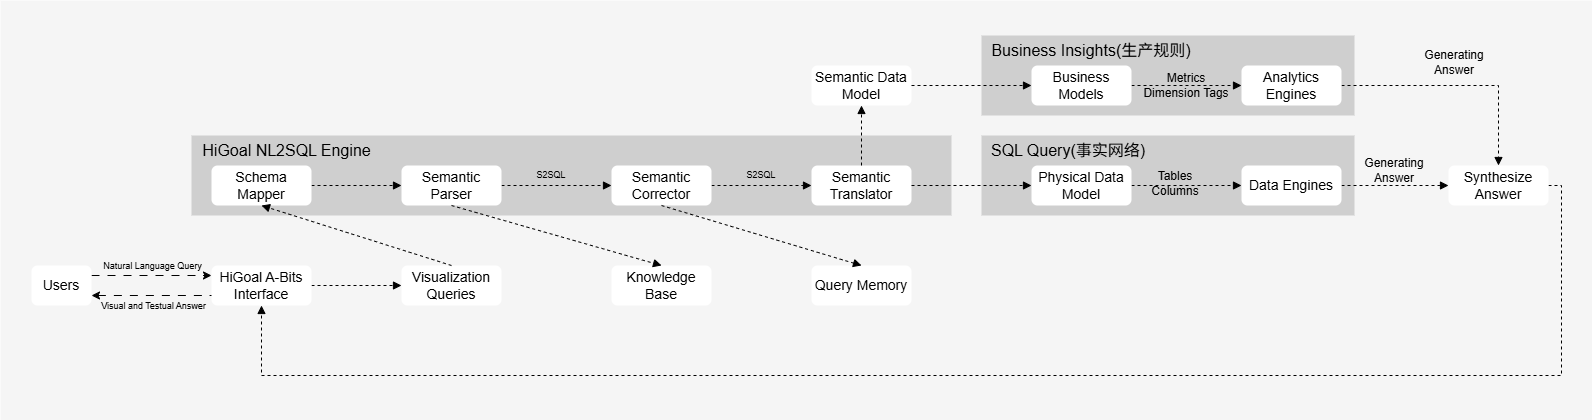

The diagram above was exported from draw.io. Its source (the exported page's mxGraphModel, read from the mxfile embedded in the PNG):
<mxGraphModel dx="1727" dy="672" grid="1" gridSize="10" guides="1" tooltips="1" connect="1" arrows="1" fold="1" page="1" pageScale="1" pageWidth="827" pageHeight="1169" math="0" shadow="0">
  <root>
    <mxCell id="0" />
    <mxCell id="1" parent="0" />
    <mxCell id="VGkJRZAWqTKGWfX42wMH-1" value="" style="rounded=0;whiteSpace=wrap;html=1;fillColor=#f5f5f5;strokeColor=none;fontColor=#333333;" vertex="1" parent="1">
      <mxGeometry x="106" y="173" width="1592" height="420" as="geometry" />
    </mxCell>
    <mxCell id="VGkJRZAWqTKGWfX42wMH-2" value="" style="rounded=0;whiteSpace=wrap;html=1;fillColor=light-dark(#cfcfcf, #202020);strokeColor=none;fontSize=14;" vertex="1" parent="1">
      <mxGeometry x="1087" y="208" width="373" height="80" as="geometry" />
    </mxCell>
    <mxCell id="VGkJRZAWqTKGWfX42wMH-3" value="" style="rounded=0;whiteSpace=wrap;html=1;fillColor=light-dark(#cfcfcf, #202020);strokeColor=none;fontSize=14;" vertex="1" parent="1">
      <mxGeometry x="1087" y="308" width="373" height="80" as="geometry" />
    </mxCell>
    <mxCell id="VGkJRZAWqTKGWfX42wMH-4" value="" style="rounded=0;whiteSpace=wrap;html=1;fillColor=light-dark(#cfcfcf, #202020);strokeColor=none;fontSize=14;" vertex="1" parent="1">
      <mxGeometry x="297" y="308" width="760" height="80" as="geometry" />
    </mxCell>
    <mxCell id="VGkJRZAWqTKGWfX42wMH-5" style="edgeStyle=orthogonalEdgeStyle;rounded=0;orthogonalLoop=1;jettySize=auto;html=1;exitX=1;exitY=0.25;exitDx=0;exitDy=0;entryX=0;entryY=0.25;entryDx=0;entryDy=0;dashed=1;dashPattern=8 8;fontSize=14;" edge="1" parent="1" source="VGkJRZAWqTKGWfX42wMH-9" target="VGkJRZAWqTKGWfX42wMH-17">
      <mxGeometry relative="1" as="geometry" />
    </mxCell>
    <mxCell id="VGkJRZAWqTKGWfX42wMH-6" value="&lt;font&gt;Natural&amp;nbsp;&lt;/font&gt;&lt;span style=&quot;color: light-dark(rgb(0, 0, 0), rgb(255, 255, 255));&quot;&gt;Language Query&lt;/span&gt;" style="edgeLabel;html=1;align=center;verticalAlign=middle;resizable=0;points=[];labelBackgroundColor=none;fontSize=9;" vertex="1" connectable="0" parent="VGkJRZAWqTKGWfX42wMH-5">
      <mxGeometry x="-0.0071" relative="1" as="geometry">
        <mxPoint y="-10" as="offset" />
      </mxGeometry>
    </mxCell>
    <mxCell id="VGkJRZAWqTKGWfX42wMH-7" style="edgeStyle=orthogonalEdgeStyle;rounded=0;orthogonalLoop=1;jettySize=auto;html=1;exitX=1;exitY=0.75;exitDx=0;exitDy=0;entryX=0;entryY=0.75;entryDx=0;entryDy=0;endArrow=none;startFill=1;startArrow=classic;dashed=1;dashPattern=8 8;fontSize=14;" edge="1" parent="1" source="VGkJRZAWqTKGWfX42wMH-9" target="VGkJRZAWqTKGWfX42wMH-17">
      <mxGeometry relative="1" as="geometry" />
    </mxCell>
    <mxCell id="VGkJRZAWqTKGWfX42wMH-8" value="&lt;font&gt;Visual and Testual Answer&lt;/font&gt;" style="edgeLabel;html=1;align=center;verticalAlign=middle;resizable=0;points=[];labelBackgroundColor=none;fontSize=9;" vertex="1" connectable="0" parent="VGkJRZAWqTKGWfX42wMH-7">
      <mxGeometry x="-0.0744" y="-1" relative="1" as="geometry">
        <mxPoint x="5" y="9" as="offset" />
      </mxGeometry>
    </mxCell>
    <mxCell id="VGkJRZAWqTKGWfX42wMH-9" value="Users" style="rounded=1;whiteSpace=wrap;html=1;strokeColor=none;fontSize=14;" vertex="1" parent="1">
      <mxGeometry x="137" y="438" width="60" height="40" as="geometry" />
    </mxCell>
    <mxCell id="VGkJRZAWqTKGWfX42wMH-10" style="edgeStyle=orthogonalEdgeStyle;rounded=0;orthogonalLoop=1;jettySize=auto;html=1;exitX=1;exitY=0.5;exitDx=0;exitDy=0;entryX=0;entryY=0.5;entryDx=0;entryDy=0;endArrow=block;endFill=1;dashed=1;fontSize=14;" edge="1" parent="1" source="VGkJRZAWqTKGWfX42wMH-11" target="VGkJRZAWqTKGWfX42wMH-13">
      <mxGeometry relative="1" as="geometry" />
    </mxCell>
    <mxCell id="VGkJRZAWqTKGWfX42wMH-11" value="Schema Mapper" style="rounded=1;whiteSpace=wrap;html=1;strokeColor=none;fontSize=14;" vertex="1" parent="1">
      <mxGeometry x="317" y="338" width="100" height="40" as="geometry" />
    </mxCell>
    <mxCell id="VGkJRZAWqTKGWfX42wMH-12" style="edgeStyle=orthogonalEdgeStyle;rounded=0;orthogonalLoop=1;jettySize=auto;html=1;exitX=1;exitY=0.5;exitDx=0;exitDy=0;entryX=0;entryY=0.5;entryDx=0;entryDy=0;endArrow=block;endFill=1;dashed=1;fontSize=14;" edge="1" parent="1" source="VGkJRZAWqTKGWfX42wMH-13" target="VGkJRZAWqTKGWfX42wMH-15">
      <mxGeometry relative="1" as="geometry" />
    </mxCell>
    <mxCell id="VGkJRZAWqTKGWfX42wMH-13" value="Semantic Parser" style="rounded=1;whiteSpace=wrap;html=1;strokeColor=none;fontSize=14;" vertex="1" parent="1">
      <mxGeometry x="507" y="338" width="100" height="40" as="geometry" />
    </mxCell>
    <mxCell id="VGkJRZAWqTKGWfX42wMH-14" style="edgeStyle=orthogonalEdgeStyle;rounded=0;orthogonalLoop=1;jettySize=auto;html=1;exitX=1;exitY=0.5;exitDx=0;exitDy=0;entryX=0;entryY=0.5;entryDx=0;entryDy=0;endArrow=block;endFill=1;dashed=1;fontSize=14;" edge="1" parent="1" source="VGkJRZAWqTKGWfX42wMH-15" target="VGkJRZAWqTKGWfX42wMH-21">
      <mxGeometry relative="1" as="geometry" />
    </mxCell>
    <mxCell id="VGkJRZAWqTKGWfX42wMH-15" value="Semantic Corrector" style="rounded=1;whiteSpace=wrap;html=1;strokeColor=none;fontSize=14;" vertex="1" parent="1">
      <mxGeometry x="717" y="338" width="100" height="40" as="geometry" />
    </mxCell>
    <mxCell id="VGkJRZAWqTKGWfX42wMH-16" style="edgeStyle=orthogonalEdgeStyle;rounded=0;orthogonalLoop=1;jettySize=auto;html=1;exitX=1;exitY=0.5;exitDx=0;exitDy=0;entryX=0;entryY=0.5;entryDx=0;entryDy=0;endArrow=block;endFill=1;dashed=1;fontSize=14;" edge="1" parent="1" source="VGkJRZAWqTKGWfX42wMH-17" target="VGkJRZAWqTKGWfX42wMH-18">
      <mxGeometry relative="1" as="geometry" />
    </mxCell>
    <mxCell id="VGkJRZAWqTKGWfX42wMH-17" value="HiGoal A-Bits Interface" style="rounded=1;whiteSpace=wrap;html=1;strokeColor=none;fontSize=14;" vertex="1" parent="1">
      <mxGeometry x="317" y="438" width="100" height="40" as="geometry" />
    </mxCell>
    <mxCell id="VGkJRZAWqTKGWfX42wMH-18" value="Visualization Queries" style="rounded=1;whiteSpace=wrap;html=1;strokeColor=none;fontSize=14;" vertex="1" parent="1">
      <mxGeometry x="507" y="438" width="100" height="40" as="geometry" />
    </mxCell>
    <mxCell id="VGkJRZAWqTKGWfX42wMH-19" value="Knowledge Base" style="rounded=1;whiteSpace=wrap;html=1;strokeColor=none;fontSize=14;" vertex="1" parent="1">
      <mxGeometry x="717" y="438" width="100" height="40" as="geometry" />
    </mxCell>
    <mxCell id="VGkJRZAWqTKGWfX42wMH-20" style="edgeStyle=orthogonalEdgeStyle;rounded=0;orthogonalLoop=1;jettySize=auto;html=1;exitX=1;exitY=0.5;exitDx=0;exitDy=0;entryX=0;entryY=0.5;entryDx=0;entryDy=0;endArrow=block;endFill=1;dashed=1;fontSize=14;" edge="1" parent="1" source="VGkJRZAWqTKGWfX42wMH-21" target="VGkJRZAWqTKGWfX42wMH-24">
      <mxGeometry relative="1" as="geometry">
        <mxPoint x="1117" y="358" as="targetPoint" />
      </mxGeometry>
    </mxCell>
    <mxCell id="VGkJRZAWqTKGWfX42wMH-21" value="Semantic Translator" style="rounded=1;whiteSpace=wrap;html=1;strokeColor=none;fontSize=14;" vertex="1" parent="1">
      <mxGeometry x="917" y="338" width="100" height="40" as="geometry" />
    </mxCell>
    <mxCell id="VGkJRZAWqTKGWfX42wMH-22" value="Query Memory" style="rounded=1;whiteSpace=wrap;html=1;strokeColor=none;fontSize=14;" vertex="1" parent="1">
      <mxGeometry x="917" y="438" width="100" height="40" as="geometry" />
    </mxCell>
    <mxCell id="VGkJRZAWqTKGWfX42wMH-23" style="edgeStyle=orthogonalEdgeStyle;rounded=0;orthogonalLoop=1;jettySize=auto;html=1;exitX=1;exitY=0.5;exitDx=0;exitDy=0;entryX=0;entryY=0.5;entryDx=0;entryDy=0;endArrow=block;endFill=1;dashed=1;fontSize=14;" edge="1" parent="1" source="VGkJRZAWqTKGWfX42wMH-24" target="VGkJRZAWqTKGWfX42wMH-26">
      <mxGeometry relative="1" as="geometry" />
    </mxCell>
    <mxCell id="VGkJRZAWqTKGWfX42wMH-24" value="Physical Data Model" style="rounded=1;whiteSpace=wrap;html=1;strokeColor=none;fontSize=14;" vertex="1" parent="1">
      <mxGeometry x="1137" y="338" width="100" height="40" as="geometry" />
    </mxCell>
    <mxCell id="VGkJRZAWqTKGWfX42wMH-25" style="edgeStyle=orthogonalEdgeStyle;rounded=0;orthogonalLoop=1;jettySize=auto;html=1;exitX=1;exitY=0.5;exitDx=0;exitDy=0;entryX=0;entryY=0.5;entryDx=0;entryDy=0;endArrow=block;endFill=1;dashed=1;fontSize=14;" edge="1" parent="1" source="VGkJRZAWqTKGWfX42wMH-26" target="VGkJRZAWqTKGWfX42wMH-34">
      <mxGeometry relative="1" as="geometry" />
    </mxCell>
    <mxCell id="VGkJRZAWqTKGWfX42wMH-26" value="Data Engines" style="rounded=1;whiteSpace=wrap;html=1;strokeColor=none;fontSize=14;" vertex="1" parent="1">
      <mxGeometry x="1347" y="338" width="100" height="40" as="geometry" />
    </mxCell>
    <mxCell id="VGkJRZAWqTKGWfX42wMH-27" style="edgeStyle=orthogonalEdgeStyle;rounded=0;orthogonalLoop=1;jettySize=auto;html=1;exitX=1;exitY=0.5;exitDx=0;exitDy=0;entryX=0;entryY=0.5;entryDx=0;entryDy=0;endArrow=block;endFill=1;dashed=1;fontSize=14;" edge="1" parent="1" source="VGkJRZAWqTKGWfX42wMH-28" target="VGkJRZAWqTKGWfX42wMH-30">
      <mxGeometry relative="1" as="geometry" />
    </mxCell>
    <mxCell id="VGkJRZAWqTKGWfX42wMH-28" value="Business Models" style="rounded=1;whiteSpace=wrap;html=1;strokeColor=none;fontSize=14;" vertex="1" parent="1">
      <mxGeometry x="1137" y="238" width="100" height="40" as="geometry" />
    </mxCell>
    <mxCell id="VGkJRZAWqTKGWfX42wMH-29" style="edgeStyle=orthogonalEdgeStyle;rounded=0;orthogonalLoop=1;jettySize=auto;html=1;exitX=1;exitY=0.5;exitDx=0;exitDy=0;entryX=0.5;entryY=0;entryDx=0;entryDy=0;endArrow=block;endFill=1;dashed=1;fontSize=14;" edge="1" parent="1" source="VGkJRZAWqTKGWfX42wMH-30" target="VGkJRZAWqTKGWfX42wMH-34">
      <mxGeometry relative="1" as="geometry" />
    </mxCell>
    <mxCell id="VGkJRZAWqTKGWfX42wMH-30" value="Analytics Engines" style="rounded=1;whiteSpace=wrap;html=1;strokeColor=none;fontSize=14;" vertex="1" parent="1">
      <mxGeometry x="1347" y="238" width="100" height="40" as="geometry" />
    </mxCell>
    <mxCell id="VGkJRZAWqTKGWfX42wMH-31" style="edgeStyle=orthogonalEdgeStyle;rounded=0;orthogonalLoop=1;jettySize=auto;html=1;exitX=1;exitY=0.5;exitDx=0;exitDy=0;entryX=0;entryY=0.5;entryDx=0;entryDy=0;endArrow=block;endFill=1;dashed=1;fontSize=14;" edge="1" parent="1" source="VGkJRZAWqTKGWfX42wMH-32" target="VGkJRZAWqTKGWfX42wMH-28">
      <mxGeometry relative="1" as="geometry" />
    </mxCell>
    <mxCell id="VGkJRZAWqTKGWfX42wMH-32" value="Semantic Data Model" style="rounded=1;whiteSpace=wrap;html=1;strokeColor=none;fontSize=14;" vertex="1" parent="1">
      <mxGeometry x="917" y="238" width="100" height="40" as="geometry" />
    </mxCell>
    <mxCell id="VGkJRZAWqTKGWfX42wMH-33" style="edgeStyle=orthogonalEdgeStyle;rounded=0;orthogonalLoop=1;jettySize=auto;html=1;exitX=1;exitY=0.5;exitDx=0;exitDy=0;entryX=0.5;entryY=1;entryDx=0;entryDy=0;endArrow=block;endFill=1;dashed=1;fontSize=14;" edge="1" parent="1" source="VGkJRZAWqTKGWfX42wMH-34" target="VGkJRZAWqTKGWfX42wMH-17">
      <mxGeometry relative="1" as="geometry">
        <Array as="points">
          <mxPoint x="1667" y="358" />
          <mxPoint x="1667" y="548" />
          <mxPoint x="367" y="548" />
        </Array>
      </mxGeometry>
    </mxCell>
    <mxCell id="VGkJRZAWqTKGWfX42wMH-34" value="Synthesize Answer" style="rounded=1;whiteSpace=wrap;html=1;strokeColor=none;fontSize=14;" vertex="1" parent="1">
      <mxGeometry x="1554" y="338" width="100" height="40" as="geometry" />
    </mxCell>
    <mxCell id="VGkJRZAWqTKGWfX42wMH-35" value="" style="endArrow=block;html=1;rounded=0;exitX=0.5;exitY=0;exitDx=0;exitDy=0;entryX=0.5;entryY=1;entryDx=0;entryDy=0;endFill=1;dashed=1;fontSize=14;" edge="1" parent="1" source="VGkJRZAWqTKGWfX42wMH-18" target="VGkJRZAWqTKGWfX42wMH-11">
      <mxGeometry width="50" height="50" relative="1" as="geometry">
        <mxPoint x="587" y="418" as="sourcePoint" />
        <mxPoint x="637" y="368" as="targetPoint" />
      </mxGeometry>
    </mxCell>
    <mxCell id="VGkJRZAWqTKGWfX42wMH-36" value="" style="endArrow=block;html=1;rounded=0;exitX=0.5;exitY=1;exitDx=0;exitDy=0;entryX=0.5;entryY=0;entryDx=0;entryDy=0;endFill=1;dashed=1;fontSize=14;" edge="1" parent="1" source="VGkJRZAWqTKGWfX42wMH-13" target="VGkJRZAWqTKGWfX42wMH-19">
      <mxGeometry width="50" height="50" relative="1" as="geometry">
        <mxPoint x="587" y="448" as="sourcePoint" />
        <mxPoint x="717" y="398" as="targetPoint" />
      </mxGeometry>
    </mxCell>
    <mxCell id="VGkJRZAWqTKGWfX42wMH-37" value="" style="endArrow=block;html=1;rounded=0;exitX=0.5;exitY=1;exitDx=0;exitDy=0;entryX=0.5;entryY=0;entryDx=0;entryDy=0;endFill=1;dashed=1;fontSize=14;" edge="1" parent="1" source="VGkJRZAWqTKGWfX42wMH-15" target="VGkJRZAWqTKGWfX42wMH-22">
      <mxGeometry width="50" height="50" relative="1" as="geometry">
        <mxPoint x="587" y="388" as="sourcePoint" />
        <mxPoint x="797" y="448" as="targetPoint" />
      </mxGeometry>
    </mxCell>
    <mxCell id="VGkJRZAWqTKGWfX42wMH-38" value="" style="endArrow=block;html=1;rounded=0;exitX=0.5;exitY=0;exitDx=0;exitDy=0;entryX=0.5;entryY=1;entryDx=0;entryDy=0;endFill=1;dashed=1;fontSize=14;" edge="1" parent="1" source="VGkJRZAWqTKGWfX42wMH-21" target="VGkJRZAWqTKGWfX42wMH-32">
      <mxGeometry width="50" height="50" relative="1" as="geometry">
        <mxPoint x="1187" y="338" as="sourcePoint" />
        <mxPoint x="1377" y="548" as="targetPoint" />
      </mxGeometry>
    </mxCell>
    <mxCell id="VGkJRZAWqTKGWfX42wMH-39" value="&lt;font style=&quot;font-size: 16px;&quot;&gt;HiGoal NL2SQL Engine&lt;/font&gt;" style="text;html=1;align=center;verticalAlign=middle;whiteSpace=wrap;rounded=0;" vertex="1" parent="1">
      <mxGeometry x="299" y="308" width="187" height="30" as="geometry" />
    </mxCell>
    <mxCell id="VGkJRZAWqTKGWfX42wMH-40" value="&lt;font style=&quot;font-size: 16px;&quot;&gt;SQL Query(事实网络)&lt;/font&gt;" style="text;html=1;align=center;verticalAlign=middle;whiteSpace=wrap;rounded=0;" vertex="1" parent="1">
      <mxGeometry x="1087" y="308" width="174" height="30" as="geometry" />
    </mxCell>
    <mxCell id="VGkJRZAWqTKGWfX42wMH-41" value="&lt;font style=&quot;font-size: 16px;&quot;&gt;Business Insights(生产规则)&lt;/font&gt;" style="text;html=1;align=center;verticalAlign=middle;whiteSpace=wrap;rounded=0;" vertex="1" parent="1">
      <mxGeometry x="1087" y="208" width="220" height="30" as="geometry" />
    </mxCell>
    <mxCell id="VGkJRZAWqTKGWfX42wMH-42" value="&lt;font&gt;S2SQL&lt;/font&gt;" style="text;html=1;align=center;verticalAlign=middle;whiteSpace=wrap;rounded=0;fontSize=9;" vertex="1" parent="1">
      <mxGeometry x="627" y="333" width="60" height="30" as="geometry" />
    </mxCell>
    <mxCell id="VGkJRZAWqTKGWfX42wMH-43" value="&lt;font&gt;S2SQL&lt;/font&gt;" style="text;html=1;align=center;verticalAlign=middle;whiteSpace=wrap;rounded=0;fontSize=9;" vertex="1" parent="1">
      <mxGeometry x="837" y="333" width="60" height="30" as="geometry" />
    </mxCell>
    <mxCell id="VGkJRZAWqTKGWfX42wMH-44" value="Metrics Dimension Tags" style="text;html=1;align=center;verticalAlign=middle;whiteSpace=wrap;rounded=0;" vertex="1" parent="1">
      <mxGeometry x="1247" y="243" width="90" height="30" as="geometry" />
    </mxCell>
    <mxCell id="VGkJRZAWqTKGWfX42wMH-45" value="Generating Answer" style="text;html=1;align=center;verticalAlign=middle;whiteSpace=wrap;rounded=0;" vertex="1" parent="1">
      <mxGeometry x="1530" y="220" width="60" height="30" as="geometry" />
    </mxCell>
    <mxCell id="VGkJRZAWqTKGWfX42wMH-46" value="Generating Answer" style="text;html=1;align=center;verticalAlign=middle;whiteSpace=wrap;rounded=0;" vertex="1" parent="1">
      <mxGeometry x="1470" y="328" width="60" height="30" as="geometry" />
    </mxCell>
    <mxCell id="VGkJRZAWqTKGWfX42wMH-47" value="Tables Columns" style="text;html=1;align=center;verticalAlign=middle;whiteSpace=wrap;rounded=0;" vertex="1" parent="1">
      <mxGeometry x="1251" y="341" width="60" height="30" as="geometry" />
    </mxCell>
  </root>
</mxGraphModel>